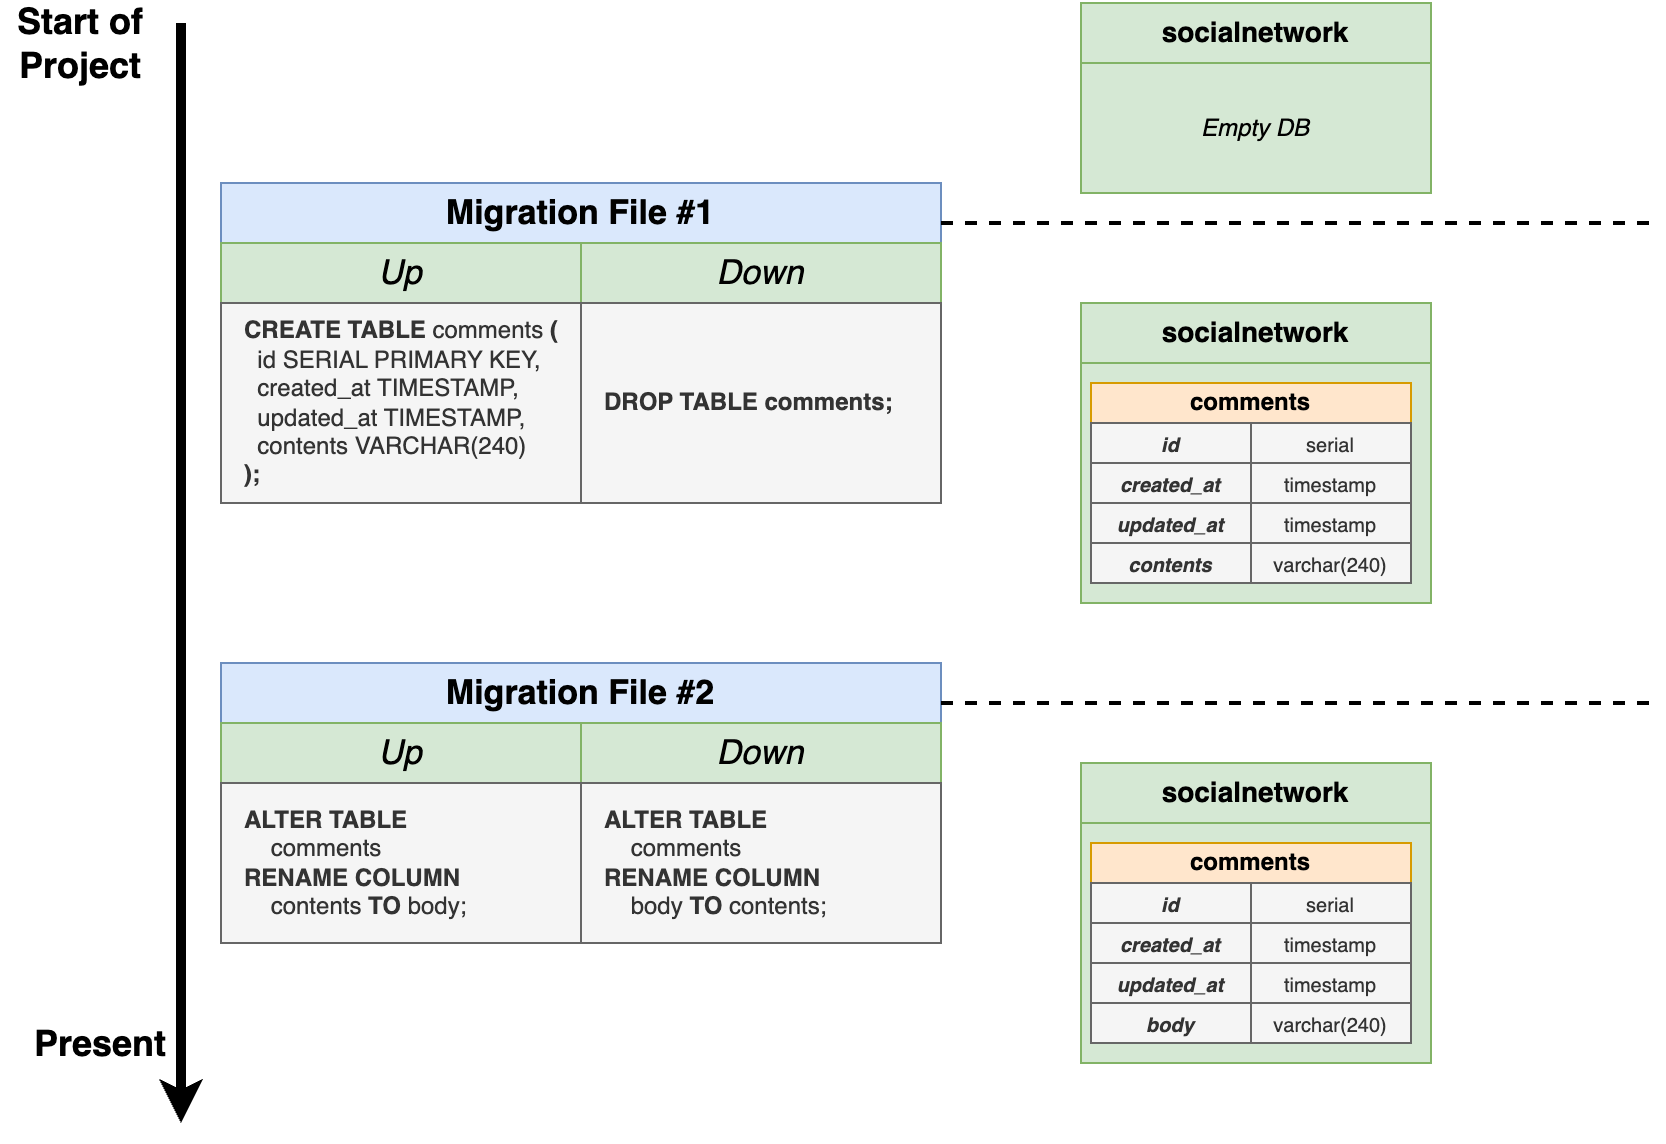

The diagram above was exported from draw.io. Its source (the exported page's mxGraphModel, read from the mxfile embedded in the PNG):
<mxGraphModel dx="1329" dy="819" grid="1" gridSize="10" guides="1" tooltips="1" connect="1" arrows="1" fold="1" page="1" pageScale="1" pageWidth="1920" pageHeight="1200" background="#ffffff" math="0" shadow="0">
  <root>
    <mxCell id="b-HSMVtVK_So-5UYVpWR-0" />
    <mxCell id="b-HSMVtVK_So-5UYVpWR-1" parent="b-HSMVtVK_So-5UYVpWR-0" />
    <mxCell id="Q9f3ig7kUqA83UZhF7RB-0" value="Migration File #2" style="rounded=0;whiteSpace=wrap;html=1;fontStyle=1;fontSize=17;fillColor=#dae8fc;strokeColor=#6c8ebf;" parent="b-HSMVtVK_So-5UYVpWR-1" vertex="1">
      <mxGeometry x="490" y="430" width="360" height="30" as="geometry" />
    </mxCell>
    <mxCell id="Q9f3ig7kUqA83UZhF7RB-1" value="Up" style="rounded=0;whiteSpace=wrap;html=1;fontSize=17;fillColor=#d5e8d4;strokeColor=#82b366;fontStyle=2" parent="b-HSMVtVK_So-5UYVpWR-1" vertex="1">
      <mxGeometry x="490" y="460" width="180" height="30" as="geometry" />
    </mxCell>
    <mxCell id="Q9f3ig7kUqA83UZhF7RB-2" value="Down" style="rounded=0;whiteSpace=wrap;html=1;fontSize=17;fillColor=#d5e8d4;strokeColor=#82b366;fontStyle=2" parent="b-HSMVtVK_So-5UYVpWR-1" vertex="1">
      <mxGeometry x="670" y="460" width="180" height="30" as="geometry" />
    </mxCell>
    <mxCell id="Q9f3ig7kUqA83UZhF7RB-3" value="&lt;b&gt;ALTER TABLE&lt;/b&gt; &lt;br&gt;&amp;nbsp; &amp;nbsp; comments&lt;br style=&quot;font-size: 12px&quot;&gt;&lt;b&gt;RENAME COLUMN &lt;br&gt;&lt;/b&gt;&amp;nbsp; &amp;nbsp; contents &lt;b&gt;TO&lt;/b&gt; body;" style="rounded=0;whiteSpace=wrap;html=1;fontSize=12;fillColor=#f5f5f5;strokeColor=#666666;fontColor=#333333;spacingLeft=10;align=left;" parent="b-HSMVtVK_So-5UYVpWR-1" vertex="1">
      <mxGeometry x="490" y="490" width="180" height="80" as="geometry" />
    </mxCell>
    <mxCell id="Q9f3ig7kUqA83UZhF7RB-4" value="&lt;b&gt;ALTER TABLE&lt;/b&gt; &lt;br&gt;&amp;nbsp; &amp;nbsp; comments&lt;br style=&quot;font-size: 12px&quot;&gt;&lt;b&gt;RENAME COLUMN &lt;br&gt;&lt;/b&gt;&amp;nbsp; &amp;nbsp; body&amp;nbsp;&lt;b&gt;TO&lt;/b&gt; contents;" style="rounded=0;whiteSpace=wrap;html=1;fontSize=12;fillColor=#f5f5f5;strokeColor=#666666;fontColor=#333333;spacingLeft=10;align=left;" parent="b-HSMVtVK_So-5UYVpWR-1" vertex="1">
      <mxGeometry x="670" y="490" width="180" height="80" as="geometry" />
    </mxCell>
    <mxCell id="Q9f3ig7kUqA83UZhF7RB-5" value="Migration File #1" style="rounded=0;whiteSpace=wrap;html=1;fontStyle=1;fontSize=17;fillColor=#dae8fc;strokeColor=#6c8ebf;" parent="b-HSMVtVK_So-5UYVpWR-1" vertex="1">
      <mxGeometry x="490" y="190" width="360" height="30" as="geometry" />
    </mxCell>
    <mxCell id="Q9f3ig7kUqA83UZhF7RB-6" value="Up" style="rounded=0;whiteSpace=wrap;html=1;fontSize=17;fillColor=#d5e8d4;strokeColor=#82b366;fontStyle=2" parent="b-HSMVtVK_So-5UYVpWR-1" vertex="1">
      <mxGeometry x="490" y="220" width="180" height="30" as="geometry" />
    </mxCell>
    <mxCell id="Q9f3ig7kUqA83UZhF7RB-7" value="Down" style="rounded=0;whiteSpace=wrap;html=1;fontSize=17;fillColor=#d5e8d4;strokeColor=#82b366;fontStyle=2" parent="b-HSMVtVK_So-5UYVpWR-1" vertex="1">
      <mxGeometry x="670" y="220" width="180" height="30" as="geometry" />
    </mxCell>
    <mxCell id="Q9f3ig7kUqA83UZhF7RB-8" value="&lt;b&gt;CREATE TABLE &lt;/b&gt;comments&lt;b&gt; (&lt;/b&gt;&lt;br&gt;&amp;nbsp; id SERIAL PRIMARY KEY,&lt;br&gt;&amp;nbsp; created_at TIMESTAMP,&lt;br&gt;&amp;nbsp; updated_at TIMESTAMP,&lt;br&gt;&amp;nbsp; contents VARCHAR(240)&lt;br&gt;&lt;b&gt;);&lt;/b&gt;" style="rounded=0;whiteSpace=wrap;html=1;fontSize=12;fillColor=#f5f5f5;strokeColor=#666666;fontColor=#333333;spacingLeft=10;align=left;" parent="b-HSMVtVK_So-5UYVpWR-1" vertex="1">
      <mxGeometry x="490" y="250" width="180" height="100" as="geometry" />
    </mxCell>
    <mxCell id="Q9f3ig7kUqA83UZhF7RB-9" value="&lt;b&gt;DROP TABLE comments;&lt;/b&gt;" style="rounded=0;whiteSpace=wrap;html=1;fontSize=12;fillColor=#f5f5f5;strokeColor=#666666;fontColor=#333333;spacingLeft=10;align=left;" parent="b-HSMVtVK_So-5UYVpWR-1" vertex="1">
      <mxGeometry x="670" y="250" width="180" height="100" as="geometry" />
    </mxCell>
    <mxCell id="Q9f3ig7kUqA83UZhF7RB-11" value="" style="endArrow=classic;html=1;fontSize=13;strokeWidth=5;" parent="b-HSMVtVK_So-5UYVpWR-1" edge="1">
      <mxGeometry width="50" height="50" relative="1" as="geometry">
        <mxPoint x="470" y="110" as="sourcePoint" />
        <mxPoint x="470" y="660" as="targetPoint" />
      </mxGeometry>
    </mxCell>
    <mxCell id="Q9f3ig7kUqA83UZhF7RB-12" value="Start of Project" style="text;html=1;strokeColor=none;fillColor=none;align=center;verticalAlign=middle;whiteSpace=wrap;rounded=0;fontSize=18;fontStyle=1" parent="b-HSMVtVK_So-5UYVpWR-1" vertex="1">
      <mxGeometry x="380" y="110" width="80" height="20" as="geometry" />
    </mxCell>
    <mxCell id="Q9f3ig7kUqA83UZhF7RB-13" value="Present" style="text;html=1;strokeColor=none;fillColor=none;align=center;verticalAlign=middle;whiteSpace=wrap;rounded=0;fontSize=18;fontStyle=1" parent="b-HSMVtVK_So-5UYVpWR-1" vertex="1">
      <mxGeometry x="390" y="610" width="80" height="20" as="geometry" />
    </mxCell>
    <mxCell id="70URbZg7ZsGjmTdRBoiq-0" value="socialnetwork" style="rounded=0;whiteSpace=wrap;html=1;fillColor=#d5e8d4;strokeColor=#82b366;fontStyle=1;fontSize=14;" parent="b-HSMVtVK_So-5UYVpWR-1" vertex="1">
      <mxGeometry x="920" y="100" width="175" height="30" as="geometry" />
    </mxCell>
    <mxCell id="70URbZg7ZsGjmTdRBoiq-1" value="&lt;i style=&quot;font-weight: normal&quot;&gt;Empty DB&lt;/i&gt;" style="rounded=0;whiteSpace=wrap;html=1;fillColor=#d5e8d4;strokeColor=#82b366;fontStyle=1" parent="b-HSMVtVK_So-5UYVpWR-1" vertex="1">
      <mxGeometry x="920" y="130" width="175" height="65" as="geometry" />
    </mxCell>
    <mxCell id="70URbZg7ZsGjmTdRBoiq-15" value="socialnetwork" style="rounded=0;whiteSpace=wrap;html=1;fillColor=#d5e8d4;strokeColor=#82b366;fontStyle=1;fontSize=14;" parent="b-HSMVtVK_So-5UYVpWR-1" vertex="1">
      <mxGeometry x="920" y="250" width="175" height="30" as="geometry" />
    </mxCell>
    <mxCell id="70URbZg7ZsGjmTdRBoiq-16" value="" style="rounded=0;whiteSpace=wrap;html=1;fillColor=#d5e8d4;strokeColor=#82b366;fontStyle=1" parent="b-HSMVtVK_So-5UYVpWR-1" vertex="1">
      <mxGeometry x="920" y="280" width="175" height="120" as="geometry" />
    </mxCell>
    <mxCell id="70URbZg7ZsGjmTdRBoiq-17" value="comments" style="rounded=0;whiteSpace=wrap;html=1;fontSize=12;fillColor=#ffe6cc;strokeColor=#d79b00;fontStyle=1" parent="b-HSMVtVK_So-5UYVpWR-1" vertex="1">
      <mxGeometry x="925" y="290" width="160" height="20" as="geometry" />
    </mxCell>
    <mxCell id="70URbZg7ZsGjmTdRBoiq-18" value="id" style="rounded=0;whiteSpace=wrap;html=1;fontSize=10;fillColor=#f5f5f5;strokeColor=#666666;fontColor=#333333;fontStyle=3" parent="b-HSMVtVK_So-5UYVpWR-1" vertex="1">
      <mxGeometry x="925" y="310" width="80" height="20" as="geometry" />
    </mxCell>
    <mxCell id="70URbZg7ZsGjmTdRBoiq-19" value="updated_at" style="rounded=0;whiteSpace=wrap;html=1;fontSize=10;fillColor=#f5f5f5;strokeColor=#666666;fontColor=#333333;fontStyle=3" parent="b-HSMVtVK_So-5UYVpWR-1" vertex="1">
      <mxGeometry x="925" y="350" width="80" height="20" as="geometry" />
    </mxCell>
    <mxCell id="70URbZg7ZsGjmTdRBoiq-20" value="created_at" style="rounded=0;whiteSpace=wrap;html=1;fontSize=10;fillColor=#f5f5f5;strokeColor=#666666;fontColor=#333333;fontStyle=3" parent="b-HSMVtVK_So-5UYVpWR-1" vertex="1">
      <mxGeometry x="925" y="330" width="80" height="20" as="geometry" />
    </mxCell>
    <mxCell id="70URbZg7ZsGjmTdRBoiq-21" value="contents" style="rounded=0;whiteSpace=wrap;html=1;fontSize=10;fillColor=#f5f5f5;strokeColor=#666666;fontColor=#333333;fontStyle=3" parent="b-HSMVtVK_So-5UYVpWR-1" vertex="1">
      <mxGeometry x="925" y="370" width="80" height="20" as="geometry" />
    </mxCell>
    <mxCell id="70URbZg7ZsGjmTdRBoiq-22" value="serial" style="rounded=0;whiteSpace=wrap;html=1;fontSize=10;fillColor=#f5f5f5;strokeColor=#666666;fontColor=#333333;fontStyle=0" parent="b-HSMVtVK_So-5UYVpWR-1" vertex="1">
      <mxGeometry x="1005" y="310" width="80" height="20" as="geometry" />
    </mxCell>
    <mxCell id="70URbZg7ZsGjmTdRBoiq-23" value="timestamp" style="rounded=0;whiteSpace=wrap;html=1;fontSize=10;fillColor=#f5f5f5;strokeColor=#666666;fontColor=#333333;fontStyle=0" parent="b-HSMVtVK_So-5UYVpWR-1" vertex="1">
      <mxGeometry x="1005" y="350" width="80" height="20" as="geometry" />
    </mxCell>
    <mxCell id="70URbZg7ZsGjmTdRBoiq-24" value="timestamp" style="rounded=0;whiteSpace=wrap;html=1;fontSize=10;fillColor=#f5f5f5;strokeColor=#666666;fontColor=#333333;fontStyle=0" parent="b-HSMVtVK_So-5UYVpWR-1" vertex="1">
      <mxGeometry x="1005" y="330" width="80" height="20" as="geometry" />
    </mxCell>
    <mxCell id="70URbZg7ZsGjmTdRBoiq-25" value="varchar(240)" style="rounded=0;whiteSpace=wrap;html=1;fontSize=10;fillColor=#f5f5f5;strokeColor=#666666;fontColor=#333333;fontStyle=0" parent="b-HSMVtVK_So-5UYVpWR-1" vertex="1">
      <mxGeometry x="1005" y="370" width="80" height="20" as="geometry" />
    </mxCell>
    <mxCell id="70URbZg7ZsGjmTdRBoiq-26" value="" style="endArrow=none;dashed=1;html=1;strokeWidth=2;fontSize=18;" parent="b-HSMVtVK_So-5UYVpWR-1" edge="1">
      <mxGeometry width="50" height="50" relative="1" as="geometry">
        <mxPoint x="850" y="210" as="sourcePoint" />
        <mxPoint x="1210" y="210" as="targetPoint" />
      </mxGeometry>
    </mxCell>
    <mxCell id="70URbZg7ZsGjmTdRBoiq-27" value="" style="endArrow=none;dashed=1;html=1;strokeWidth=2;fontSize=18;" parent="b-HSMVtVK_So-5UYVpWR-1" edge="1">
      <mxGeometry width="50" height="50" relative="1" as="geometry">
        <mxPoint x="850" y="450" as="sourcePoint" />
        <mxPoint x="1210" y="450" as="targetPoint" />
      </mxGeometry>
    </mxCell>
    <mxCell id="70URbZg7ZsGjmTdRBoiq-28" value="socialnetwork" style="rounded=0;whiteSpace=wrap;html=1;fillColor=#d5e8d4;strokeColor=#82b366;fontStyle=1;fontSize=14;" parent="b-HSMVtVK_So-5UYVpWR-1" vertex="1">
      <mxGeometry x="920" y="480" width="175" height="30" as="geometry" />
    </mxCell>
    <mxCell id="70URbZg7ZsGjmTdRBoiq-29" value="" style="rounded=0;whiteSpace=wrap;html=1;fillColor=#d5e8d4;strokeColor=#82b366;fontStyle=1" parent="b-HSMVtVK_So-5UYVpWR-1" vertex="1">
      <mxGeometry x="920" y="510" width="175" height="120" as="geometry" />
    </mxCell>
    <mxCell id="70URbZg7ZsGjmTdRBoiq-30" value="comments" style="rounded=0;whiteSpace=wrap;html=1;fontSize=12;fillColor=#ffe6cc;strokeColor=#d79b00;fontStyle=1" parent="b-HSMVtVK_So-5UYVpWR-1" vertex="1">
      <mxGeometry x="925" y="520" width="160" height="20" as="geometry" />
    </mxCell>
    <mxCell id="70URbZg7ZsGjmTdRBoiq-31" value="id" style="rounded=0;whiteSpace=wrap;html=1;fontSize=10;fillColor=#f5f5f5;strokeColor=#666666;fontColor=#333333;fontStyle=3" parent="b-HSMVtVK_So-5UYVpWR-1" vertex="1">
      <mxGeometry x="925" y="540" width="80" height="20" as="geometry" />
    </mxCell>
    <mxCell id="70URbZg7ZsGjmTdRBoiq-32" value="updated_at" style="rounded=0;whiteSpace=wrap;html=1;fontSize=10;fillColor=#f5f5f5;strokeColor=#666666;fontColor=#333333;fontStyle=3" parent="b-HSMVtVK_So-5UYVpWR-1" vertex="1">
      <mxGeometry x="925" y="580" width="80" height="20" as="geometry" />
    </mxCell>
    <mxCell id="70URbZg7ZsGjmTdRBoiq-33" value="created_at" style="rounded=0;whiteSpace=wrap;html=1;fontSize=10;fillColor=#f5f5f5;strokeColor=#666666;fontColor=#333333;fontStyle=3" parent="b-HSMVtVK_So-5UYVpWR-1" vertex="1">
      <mxGeometry x="925" y="560" width="80" height="20" as="geometry" />
    </mxCell>
    <mxCell id="70URbZg7ZsGjmTdRBoiq-34" value="body" style="rounded=0;whiteSpace=wrap;html=1;fontSize=10;fillColor=#f5f5f5;strokeColor=#666666;fontColor=#333333;fontStyle=3" parent="b-HSMVtVK_So-5UYVpWR-1" vertex="1">
      <mxGeometry x="925" y="600" width="80" height="20" as="geometry" />
    </mxCell>
    <mxCell id="70URbZg7ZsGjmTdRBoiq-35" value="serial" style="rounded=0;whiteSpace=wrap;html=1;fontSize=10;fillColor=#f5f5f5;strokeColor=#666666;fontColor=#333333;fontStyle=0" parent="b-HSMVtVK_So-5UYVpWR-1" vertex="1">
      <mxGeometry x="1005" y="540" width="80" height="20" as="geometry" />
    </mxCell>
    <mxCell id="70URbZg7ZsGjmTdRBoiq-36" value="timestamp" style="rounded=0;whiteSpace=wrap;html=1;fontSize=10;fillColor=#f5f5f5;strokeColor=#666666;fontColor=#333333;fontStyle=0" parent="b-HSMVtVK_So-5UYVpWR-1" vertex="1">
      <mxGeometry x="1005" y="580" width="80" height="20" as="geometry" />
    </mxCell>
    <mxCell id="70URbZg7ZsGjmTdRBoiq-37" value="timestamp" style="rounded=0;whiteSpace=wrap;html=1;fontSize=10;fillColor=#f5f5f5;strokeColor=#666666;fontColor=#333333;fontStyle=0" parent="b-HSMVtVK_So-5UYVpWR-1" vertex="1">
      <mxGeometry x="1005" y="560" width="80" height="20" as="geometry" />
    </mxCell>
    <mxCell id="70URbZg7ZsGjmTdRBoiq-38" value="varchar(240)" style="rounded=0;whiteSpace=wrap;html=1;fontSize=10;fillColor=#f5f5f5;strokeColor=#666666;fontColor=#333333;fontStyle=0" parent="b-HSMVtVK_So-5UYVpWR-1" vertex="1">
      <mxGeometry x="1005" y="600" width="80" height="20" as="geometry" />
    </mxCell>
  </root>
</mxGraphModel>